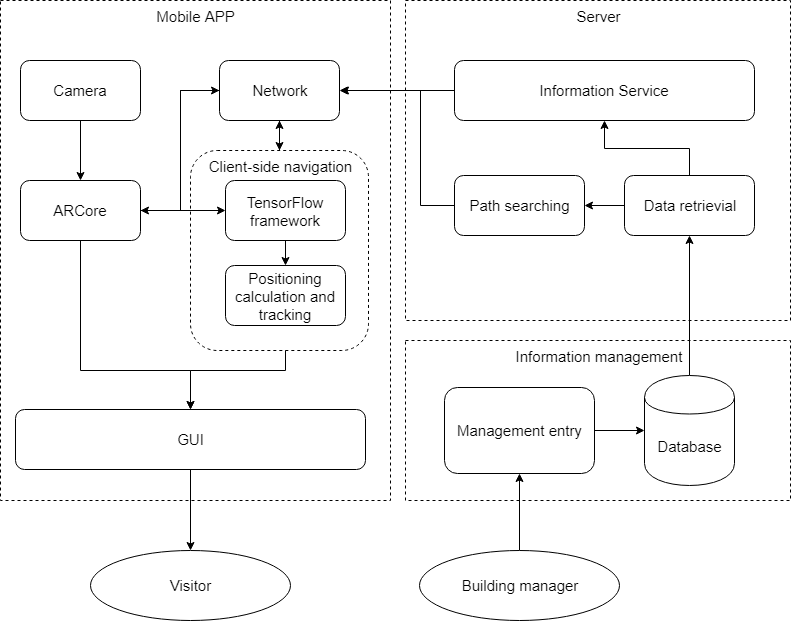

The diagram above was exported from draw.io. Its source (the exported page's mxGraphModel, read from the mxfile embedded in the PNG):
<mxGraphModel dx="1138" dy="533" grid="1" gridSize="10" guides="1" tooltips="1" connect="1" arrows="1" fold="1" page="1" pageScale="1" pageWidth="827" pageHeight="1169" math="0" shadow="0">
  <root>
    <mxCell id="0" />
    <mxCell id="1" parent="0" />
    <mxCell id="qVRk6erVHYaW_8uzHUbx-40" value="Information management" style="rounded=0;whiteSpace=wrap;html=1;fillColor=none;fontSize=15;dashed=1;verticalAlign=top;" parent="1" vertex="1">
      <mxGeometry x="425" y="390" width="385" height="160" as="geometry" />
    </mxCell>
    <mxCell id="qVRk6erVHYaW_8uzHUbx-11" value="Mobile APP" style="rounded=0;whiteSpace=wrap;html=1;fillColor=none;dashed=1;verticalAlign=top;fontSize=15;" parent="1" vertex="1">
      <mxGeometry x="20" y="50" width="390" height="500" as="geometry" />
    </mxCell>
    <mxCell id="qVRk6erVHYaW_8uzHUbx-7" style="edgeStyle=orthogonalEdgeStyle;rounded=0;orthogonalLoop=1;jettySize=auto;html=1;exitX=0.5;exitY=1;exitDx=0;exitDy=0;entryX=0.5;entryY=0;entryDx=0;entryDy=0;" parent="1" source="qVRk6erVHYaW_8uzHUbx-1" target="qVRk6erVHYaW_8uzHUbx-3" edge="1">
      <mxGeometry relative="1" as="geometry" />
    </mxCell>
    <mxCell id="qVRk6erVHYaW_8uzHUbx-1" value="Camera&lt;br style=&quot;font-size: 15px&quot;&gt;" style="rounded=1;whiteSpace=wrap;html=1;fontSize=15;" parent="1" vertex="1">
      <mxGeometry x="40" y="110" width="120" height="60" as="geometry" />
    </mxCell>
    <mxCell id="qVRk6erVHYaW_8uzHUbx-52" style="edgeStyle=orthogonalEdgeStyle;rounded=0;orthogonalLoop=1;jettySize=auto;html=1;exitX=0.5;exitY=0;exitDx=0;exitDy=0;entryX=0.5;entryY=1;entryDx=0;entryDy=0;fontSize=15;" parent="1" source="qVRk6erVHYaW_8uzHUbx-2" target="qVRk6erVHYaW_8uzHUbx-29" edge="1">
      <mxGeometry relative="1" as="geometry" />
    </mxCell>
    <mxCell id="qVRk6erVHYaW_8uzHUbx-2" value="&lt;font style=&quot;font-size: 15px&quot;&gt;Database&lt;/font&gt;" style="shape=cylinder;whiteSpace=wrap;html=1;boundedLbl=1;backgroundOutline=1;" parent="1" vertex="1">
      <mxGeometry x="664" y="425" width="90" height="110" as="geometry" />
    </mxCell>
    <mxCell id="qVRk6erVHYaW_8uzHUbx-16" style="edgeStyle=orthogonalEdgeStyle;rounded=0;orthogonalLoop=1;jettySize=auto;html=1;exitX=1;exitY=0.5;exitDx=0;exitDy=0;entryX=0;entryY=0.5;entryDx=0;entryDy=0;fontSize=15;" parent="1" source="qVRk6erVHYaW_8uzHUbx-3" target="qVRk6erVHYaW_8uzHUbx-8" edge="1">
      <mxGeometry relative="1" as="geometry" />
    </mxCell>
    <mxCell id="qVRk6erVHYaW_8uzHUbx-35" style="edgeStyle=orthogonalEdgeStyle;rounded=0;orthogonalLoop=1;jettySize=auto;html=1;exitX=1;exitY=0.5;exitDx=0;exitDy=0;entryX=0;entryY=0.5;entryDx=0;entryDy=0;fontSize=15;" parent="1" source="qVRk6erVHYaW_8uzHUbx-3" target="qVRk6erVHYaW_8uzHUbx-34" edge="1">
      <mxGeometry relative="1" as="geometry" />
    </mxCell>
    <mxCell id="qVRk6erVHYaW_8uzHUbx-38" style="edgeStyle=orthogonalEdgeStyle;rounded=0;orthogonalLoop=1;jettySize=auto;html=1;exitX=0.5;exitY=1;exitDx=0;exitDy=0;entryX=0.5;entryY=0;entryDx=0;entryDy=0;fontSize=15;" parent="1" source="qVRk6erVHYaW_8uzHUbx-3" target="qVRk6erVHYaW_8uzHUbx-28" edge="1">
      <mxGeometry relative="1" as="geometry">
        <Array as="points">
          <mxPoint x="100" y="420" />
          <mxPoint x="210" y="420" />
        </Array>
      </mxGeometry>
    </mxCell>
    <mxCell id="qVRk6erVHYaW_8uzHUbx-3" value="ARCore" style="rounded=1;whiteSpace=wrap;html=1;fontSize=15;" parent="1" vertex="1">
      <mxGeometry x="40" y="230" width="120" height="60" as="geometry" />
    </mxCell>
    <mxCell id="qVRk6erVHYaW_8uzHUbx-36" style="edgeStyle=orthogonalEdgeStyle;rounded=0;orthogonalLoop=1;jettySize=auto;html=1;exitX=0.5;exitY=0;exitDx=0;exitDy=0;entryX=0.5;entryY=1;entryDx=0;entryDy=0;fontSize=15;" parent="1" source="qVRk6erVHYaW_8uzHUbx-4" target="qVRk6erVHYaW_8uzHUbx-34" edge="1">
      <mxGeometry relative="1" as="geometry" />
    </mxCell>
    <mxCell id="qVRk6erVHYaW_8uzHUbx-4" value="Client-side navigation" style="rounded=1;whiteSpace=wrap;html=1;dashed=1;verticalAlign=top;fillColor=none;fontSize=15;" parent="1" vertex="1">
      <mxGeometry x="210" y="200" width="178" height="200" as="geometry" />
    </mxCell>
    <mxCell id="qVRk6erVHYaW_8uzHUbx-14" style="edgeStyle=orthogonalEdgeStyle;rounded=0;orthogonalLoop=1;jettySize=auto;html=1;exitX=0.5;exitY=1;exitDx=0;exitDy=0;entryX=0.5;entryY=0;entryDx=0;entryDy=0;fontSize=15;" parent="1" source="qVRk6erVHYaW_8uzHUbx-8" target="qVRk6erVHYaW_8uzHUbx-13" edge="1">
      <mxGeometry relative="1" as="geometry" />
    </mxCell>
    <mxCell id="qVRk6erVHYaW_8uzHUbx-8" value="TensorFlow framework" style="rounded=1;whiteSpace=wrap;html=1;fontSize=15;" parent="1" vertex="1">
      <mxGeometry x="245" y="230" width="120" height="60" as="geometry" />
    </mxCell>
    <mxCell id="qVRk6erVHYaW_8uzHUbx-10" value="Visitor" style="ellipse;whiteSpace=wrap;html=1;fontSize=15;" parent="1" vertex="1">
      <mxGeometry x="110" y="600" width="200" height="70" as="geometry" />
    </mxCell>
    <mxCell id="qVRk6erVHYaW_8uzHUbx-12" value="Server" style="rounded=0;whiteSpace=wrap;html=1;fillColor=none;dashed=1;verticalAlign=top;fontSize=15;" parent="1" vertex="1">
      <mxGeometry x="425" y="50" width="385" height="320" as="geometry" />
    </mxCell>
    <mxCell id="qVRk6erVHYaW_8uzHUbx-37" style="edgeStyle=orthogonalEdgeStyle;rounded=0;orthogonalLoop=1;jettySize=auto;html=1;fontSize=15;" parent="1" target="qVRk6erVHYaW_8uzHUbx-28" edge="1">
      <mxGeometry relative="1" as="geometry">
        <mxPoint x="305" y="400" as="sourcePoint" />
        <Array as="points">
          <mxPoint x="305" y="420" />
          <mxPoint x="210" y="420" />
        </Array>
      </mxGeometry>
    </mxCell>
    <mxCell id="qVRk6erVHYaW_8uzHUbx-13" value="Positioning calculation and tracking" style="rounded=1;whiteSpace=wrap;html=1;fillColor=none;fontSize=15;" parent="1" vertex="1">
      <mxGeometry x="245" y="315" width="120" height="60" as="geometry" />
    </mxCell>
    <mxCell id="qVRk6erVHYaW_8uzHUbx-43" style="edgeStyle=orthogonalEdgeStyle;rounded=0;orthogonalLoop=1;jettySize=auto;html=1;fontSize=15;" parent="1" source="qVRk6erVHYaW_8uzHUbx-25" edge="1">
      <mxGeometry relative="1" as="geometry">
        <mxPoint x="360" y="140" as="targetPoint" />
      </mxGeometry>
    </mxCell>
    <mxCell id="qVRk6erVHYaW_8uzHUbx-25" value="Information Service" style="rounded=1;whiteSpace=wrap;html=1;fillColor=none;fontSize=15;" parent="1" vertex="1">
      <mxGeometry x="474" y="110" width="300" height="60" as="geometry" />
    </mxCell>
    <mxCell id="qVRk6erVHYaW_8uzHUbx-45" style="edgeStyle=orthogonalEdgeStyle;rounded=0;orthogonalLoop=1;jettySize=auto;html=1;entryX=1;entryY=0.5;entryDx=0;entryDy=0;fontSize=15;" parent="1" source="qVRk6erVHYaW_8uzHUbx-26" target="qVRk6erVHYaW_8uzHUbx-34" edge="1">
      <mxGeometry relative="1" as="geometry">
        <Array as="points">
          <mxPoint x="440" y="255" />
          <mxPoint x="440" y="140" />
        </Array>
      </mxGeometry>
    </mxCell>
    <mxCell id="qVRk6erVHYaW_8uzHUbx-26" value="Path searching" style="rounded=1;whiteSpace=wrap;html=1;fillColor=none;fontSize=15;" parent="1" vertex="1">
      <mxGeometry x="474" y="225" width="130" height="60" as="geometry" />
    </mxCell>
    <mxCell id="qVRk6erVHYaW_8uzHUbx-49" style="edgeStyle=orthogonalEdgeStyle;rounded=0;orthogonalLoop=1;jettySize=auto;html=1;exitX=0.5;exitY=1;exitDx=0;exitDy=0;entryX=0.5;entryY=0;entryDx=0;entryDy=0;fontSize=15;" parent="1" source="qVRk6erVHYaW_8uzHUbx-28" target="qVRk6erVHYaW_8uzHUbx-10" edge="1">
      <mxGeometry relative="1" as="geometry" />
    </mxCell>
    <mxCell id="qVRk6erVHYaW_8uzHUbx-28" value="GUI" style="rounded=1;whiteSpace=wrap;html=1;fillColor=none;fontSize=15;" parent="1" vertex="1">
      <mxGeometry x="35" y="459" width="350" height="60" as="geometry" />
    </mxCell>
    <mxCell id="qVRk6erVHYaW_8uzHUbx-47" style="edgeStyle=orthogonalEdgeStyle;rounded=0;orthogonalLoop=1;jettySize=auto;html=1;exitX=0;exitY=0.5;exitDx=0;exitDy=0;entryX=1;entryY=0.5;entryDx=0;entryDy=0;fontSize=15;" parent="1" source="qVRk6erVHYaW_8uzHUbx-29" target="qVRk6erVHYaW_8uzHUbx-26" edge="1">
      <mxGeometry relative="1" as="geometry" />
    </mxCell>
    <mxCell id="qVRk6erVHYaW_8uzHUbx-48" style="edgeStyle=orthogonalEdgeStyle;rounded=0;orthogonalLoop=1;jettySize=auto;html=1;exitX=0.5;exitY=0;exitDx=0;exitDy=0;entryX=0.5;entryY=1;entryDx=0;entryDy=0;fontSize=15;" parent="1" source="qVRk6erVHYaW_8uzHUbx-29" target="qVRk6erVHYaW_8uzHUbx-25" edge="1">
      <mxGeometry relative="1" as="geometry" />
    </mxCell>
    <mxCell id="qVRk6erVHYaW_8uzHUbx-29" value="Data retrievial" style="rounded=1;whiteSpace=wrap;html=1;fillColor=none;fontSize=15;" parent="1" vertex="1">
      <mxGeometry x="644" y="225" width="130" height="60" as="geometry" />
    </mxCell>
    <mxCell id="qVRk6erVHYaW_8uzHUbx-31" style="edgeStyle=orthogonalEdgeStyle;rounded=0;orthogonalLoop=1;jettySize=auto;html=1;fontSize=15;" parent="1" source="qVRk6erVHYaW_8uzHUbx-30" target="qVRk6erVHYaW_8uzHUbx-2" edge="1">
      <mxGeometry relative="1" as="geometry" />
    </mxCell>
    <mxCell id="qVRk6erVHYaW_8uzHUbx-30" value="Management entry" style="rounded=1;whiteSpace=wrap;html=1;fillColor=none;fontSize=15;" parent="1" vertex="1">
      <mxGeometry x="464" y="437" width="150" height="86" as="geometry" />
    </mxCell>
    <mxCell id="qVRk6erVHYaW_8uzHUbx-44" style="edgeStyle=orthogonalEdgeStyle;rounded=0;orthogonalLoop=1;jettySize=auto;html=1;entryX=1;entryY=0.5;entryDx=0;entryDy=0;fontSize=15;" parent="1" source="qVRk6erVHYaW_8uzHUbx-34" target="qVRk6erVHYaW_8uzHUbx-3" edge="1">
      <mxGeometry relative="1" as="geometry" />
    </mxCell>
    <mxCell id="qVRk6erVHYaW_8uzHUbx-46" style="edgeStyle=orthogonalEdgeStyle;rounded=0;orthogonalLoop=1;jettySize=auto;html=1;entryX=0.5;entryY=0;entryDx=0;entryDy=0;fontSize=15;" parent="1" source="qVRk6erVHYaW_8uzHUbx-34" target="qVRk6erVHYaW_8uzHUbx-4" edge="1">
      <mxGeometry relative="1" as="geometry" />
    </mxCell>
    <mxCell id="qVRk6erVHYaW_8uzHUbx-34" value="Network" style="rounded=1;whiteSpace=wrap;html=1;fillColor=none;fontSize=15;" parent="1" vertex="1">
      <mxGeometry x="239" y="110" width="120" height="60" as="geometry" />
    </mxCell>
    <mxCell id="qVRk6erVHYaW_8uzHUbx-54" style="edgeStyle=orthogonalEdgeStyle;rounded=0;orthogonalLoop=1;jettySize=auto;html=1;fontSize=15;" parent="1" source="qVRk6erVHYaW_8uzHUbx-53" target="qVRk6erVHYaW_8uzHUbx-30" edge="1">
      <mxGeometry relative="1" as="geometry" />
    </mxCell>
    <mxCell id="qVRk6erVHYaW_8uzHUbx-53" value="Building manager" style="ellipse;whiteSpace=wrap;html=1;fontSize=15;" parent="1" vertex="1">
      <mxGeometry x="439" y="600" width="200" height="70" as="geometry" />
    </mxCell>
  </root>
</mxGraphModel>